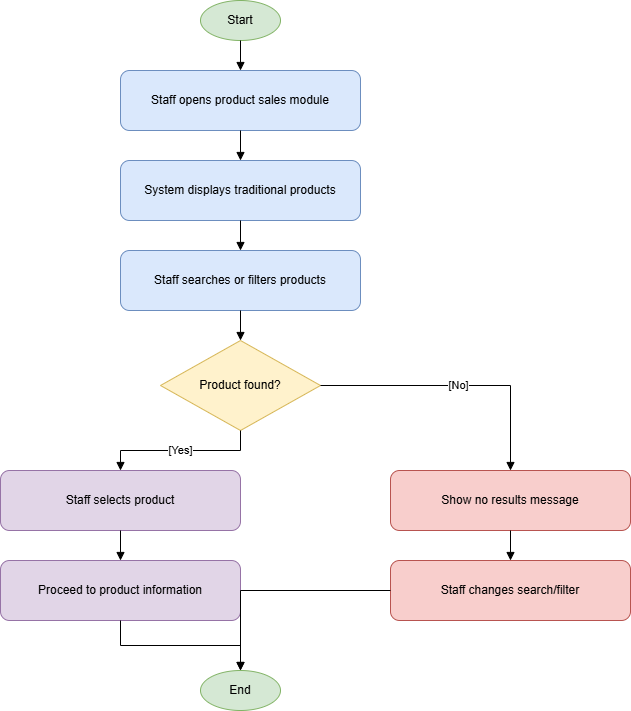

The diagram above was exported from draw.io. Its source (the exported page's mxGraphModel, read from the mxfile embedded in the PNG):
<mxGraphModel grid="1" page="1" gridSize="10" guides="1" tooltips="1" connect="1" arrows="1" fold="1" pageScale="1" pageWidth="850" pageHeight="1100" math="0" shadow="0">
  <root>
    <mxCell id="0" />
    <mxCell id="1" parent="0" />
    <mxCell id="n2" parent="1" style="ellipse;whiteSpace=wrap;html=1;fillColor=#d5e8d4;strokeColor=#82b366;" value="Start" vertex="1">
      <mxGeometry height="40" width="80" x="310" y="20" as="geometry" />
    </mxCell>
    <mxCell id="n3" parent="1" style="rounded=1;whiteSpace=wrap;html=1;fillColor=#dae8fc;strokeColor=#6c8ebf;" value="Staff opens product sales module" vertex="1">
      <mxGeometry height="60" width="240" x="230" y="90" as="geometry" />
    </mxCell>
    <mxCell id="e4" edge="1" parent="1" source="n2" style="edgeStyle=orthogonalEdgeStyle;rounded=0;orthogonalLoop=1;jettySize=auto;html=1;endArrow=block;endFill=1;" target="n3" value="">
      <mxGeometry relative="1" as="geometry" />
    </mxCell>
    <mxCell id="n5" parent="1" style="rounded=1;whiteSpace=wrap;html=1;fillColor=#dae8fc;strokeColor=#6c8ebf;" value="System displays traditional products" vertex="1">
      <mxGeometry height="60" width="240" x="230" y="180" as="geometry" />
    </mxCell>
    <mxCell id="e6" edge="1" parent="1" source="n3" style="edgeStyle=orthogonalEdgeStyle;rounded=0;orthogonalLoop=1;jettySize=auto;html=1;endArrow=block;endFill=1;" target="n5" value="">
      <mxGeometry relative="1" as="geometry" />
    </mxCell>
    <mxCell id="n7" parent="1" style="rounded=1;whiteSpace=wrap;html=1;fillColor=#dae8fc;strokeColor=#6c8ebf;" value="Staff searches or filters products" vertex="1">
      <mxGeometry height="60" width="240" x="230" y="270" as="geometry" />
    </mxCell>
    <mxCell id="e8" edge="1" parent="1" source="n5" style="edgeStyle=orthogonalEdgeStyle;rounded=0;orthogonalLoop=1;jettySize=auto;html=1;endArrow=block;endFill=1;" target="n7" value="">
      <mxGeometry relative="1" as="geometry" />
    </mxCell>
    <mxCell id="n9" parent="1" style="rhombus;whiteSpace=wrap;html=1;fillColor=#fff2cc;strokeColor=#d6b656;" value="Product found?" vertex="1">
      <mxGeometry height="90" width="160" x="270" y="360" as="geometry" />
    </mxCell>
    <mxCell id="e10" edge="1" parent="1" source="n7" style="edgeStyle=orthogonalEdgeStyle;rounded=0;orthogonalLoop=1;jettySize=auto;html=1;endArrow=block;endFill=1;" target="n9" value="">
      <mxGeometry relative="1" as="geometry" />
    </mxCell>
    <mxCell id="n11" parent="1" style="rounded=1;whiteSpace=wrap;html=1;fillColor=#e1d5e7;strokeColor=#9673a6;" value="Staff selects product" vertex="1">
      <mxGeometry height="60" width="240" x="110" y="490" as="geometry" />
    </mxCell>
    <mxCell id="e12" edge="1" parent="1" source="n9" style="edgeStyle=orthogonalEdgeStyle;rounded=0;orthogonalLoop=1;jettySize=auto;html=1;endArrow=block;endFill=1;" target="n11" value="[Yes]">
      <mxGeometry relative="1" as="geometry" />
    </mxCell>
    <mxCell id="n13" parent="1" style="rounded=1;whiteSpace=wrap;html=1;fillColor=#e1d5e7;strokeColor=#9673a6;" value="Proceed to product information" vertex="1">
      <mxGeometry height="60" width="240" x="110" y="580" as="geometry" />
    </mxCell>
    <mxCell id="e14" edge="1" parent="1" source="n11" style="edgeStyle=orthogonalEdgeStyle;rounded=0;orthogonalLoop=1;jettySize=auto;html=1;endArrow=block;endFill=1;" target="n13" value="">
      <mxGeometry relative="1" as="geometry" />
    </mxCell>
    <mxCell id="n15" parent="1" style="rounded=1;whiteSpace=wrap;html=1;fillColor=#f8cecc;strokeColor=#b85450;" value="Show no results message" vertex="1">
      <mxGeometry height="60" width="240" x="500" y="490" as="geometry" />
    </mxCell>
    <mxCell id="e16" edge="1" parent="1" source="n9" style="edgeStyle=orthogonalEdgeStyle;rounded=0;orthogonalLoop=1;jettySize=auto;html=1;endArrow=block;endFill=1;" target="n15" value="[No]">
      <mxGeometry relative="1" as="geometry" />
    </mxCell>
    <mxCell id="n17" parent="1" style="rounded=1;whiteSpace=wrap;html=1;fillColor=#f8cecc;strokeColor=#b85450;" value="Staff changes search/filter" vertex="1">
      <mxGeometry height="60" width="240" x="500" y="580" as="geometry" />
    </mxCell>
    <mxCell id="e18" edge="1" parent="1" source="n15" style="edgeStyle=orthogonalEdgeStyle;rounded=0;orthogonalLoop=1;jettySize=auto;html=1;endArrow=block;endFill=1;" target="n17" value="">
      <mxGeometry relative="1" as="geometry" />
    </mxCell>
    <mxCell id="n19" parent="1" style="ellipse;whiteSpace=wrap;html=1;fillColor=#d5e8d4;strokeColor=#82b366;" value="End" vertex="1">
      <mxGeometry height="40" width="80" x="310" y="690" as="geometry" />
    </mxCell>
    <mxCell id="e20" edge="1" parent="1" source="n13" style="edgeStyle=orthogonalEdgeStyle;rounded=0;orthogonalLoop=1;jettySize=auto;html=1;endArrow=block;endFill=1;" target="n19" value="">
      <mxGeometry relative="1" as="geometry" />
    </mxCell>
    <mxCell id="e21" edge="1" parent="1" source="n17" style="edgeStyle=orthogonalEdgeStyle;rounded=0;orthogonalLoop=1;jettySize=auto;html=1;endArrow=block;endFill=1;" target="n19" value="">
      <mxGeometry relative="1" as="geometry" />
    </mxCell>
  </root>
</mxGraphModel>